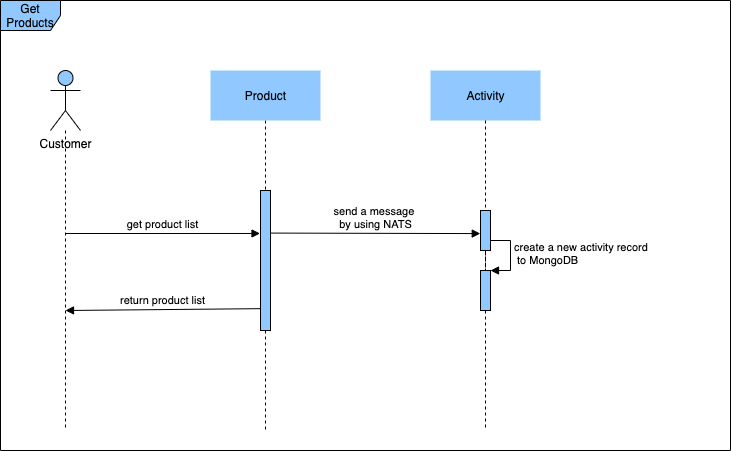

The diagram above was exported from draw.io. Its source (the exported page's mxGraphModel, read from the mxfile embedded in the PNG):
<mxGraphModel dx="1376" dy="872" grid="1" gridSize="10" guides="1" tooltips="1" connect="1" arrows="1" fold="1" page="1" pageScale="1" pageWidth="1169" pageHeight="827" math="0" shadow="0">
  <root>
    <mxCell id="1CVO1HJ5oyjESsDzyR2k-0" />
    <mxCell id="1CVO1HJ5oyjESsDzyR2k-1" parent="1CVO1HJ5oyjESsDzyR2k-0" />
    <mxCell id="1CVO1HJ5oyjESsDzyR2k-23" value="Get Products" style="shape=umlFrame;whiteSpace=wrap;html=1;fillColor=#91C8FF;" vertex="1" parent="1CVO1HJ5oyjESsDzyR2k-1">
      <mxGeometry x="30" y="50" width="730" height="450" as="geometry" />
    </mxCell>
    <mxCell id="1CVO1HJ5oyjESsDzyR2k-12" style="edgeStyle=orthogonalEdgeStyle;rounded=0;orthogonalLoop=1;jettySize=auto;html=1;dashed=1;endArrow=none;endFill=0;" edge="1" parent="1CVO1HJ5oyjESsDzyR2k-1" source="1CVO1HJ5oyjESsDzyR2k-2">
      <mxGeometry relative="1" as="geometry">
        <mxPoint x="95" y="480" as="targetPoint" />
      </mxGeometry>
    </mxCell>
    <mxCell id="1CVO1HJ5oyjESsDzyR2k-2" value="Customer" style="shape=umlActor;verticalLabelPosition=bottom;verticalAlign=top;html=1;fillColor=#91C8FF;" vertex="1" parent="1CVO1HJ5oyjESsDzyR2k-1">
      <mxGeometry x="80" y="120" width="30" height="60" as="geometry" />
    </mxCell>
    <mxCell id="1CVO1HJ5oyjESsDzyR2k-9" style="edgeStyle=orthogonalEdgeStyle;rounded=0;orthogonalLoop=1;jettySize=auto;html=1;dashed=1;endArrow=none;endFill=0;" edge="1" parent="1CVO1HJ5oyjESsDzyR2k-1" source="1CVO1HJ5oyjESsDzyR2k-5">
      <mxGeometry relative="1" as="geometry">
        <mxPoint x="295" y="480" as="targetPoint" />
      </mxGeometry>
    </mxCell>
    <mxCell id="1CVO1HJ5oyjESsDzyR2k-5" value="Product" style="html=1;fillColor=#91C8FF;strokeColor=none;" vertex="1" parent="1CVO1HJ5oyjESsDzyR2k-1">
      <mxGeometry x="240" y="120" width="110" height="50" as="geometry" />
    </mxCell>
    <mxCell id="1CVO1HJ5oyjESsDzyR2k-11" style="edgeStyle=orthogonalEdgeStyle;rounded=0;orthogonalLoop=1;jettySize=auto;html=1;dashed=1;endArrow=none;endFill=0;" edge="1" parent="1CVO1HJ5oyjESsDzyR2k-1" source="1CVO1HJ5oyjESsDzyR2k-20">
      <mxGeometry relative="1" as="geometry">
        <mxPoint x="515" y="480" as="targetPoint" />
      </mxGeometry>
    </mxCell>
    <mxCell id="1CVO1HJ5oyjESsDzyR2k-6" value="Activity" style="html=1;fillColor=#91C8FF;strokeColor=none;" vertex="1" parent="1CVO1HJ5oyjESsDzyR2k-1">
      <mxGeometry x="460" y="120" width="110" height="50" as="geometry" />
    </mxCell>
    <mxCell id="1CVO1HJ5oyjESsDzyR2k-13" value="" style="html=1;points=[];perimeter=orthogonalPerimeter;fillColor=#91C8FF;" vertex="1" parent="1CVO1HJ5oyjESsDzyR2k-1">
      <mxGeometry x="290" y="240" width="10" height="140" as="geometry" />
    </mxCell>
    <mxCell id="1CVO1HJ5oyjESsDzyR2k-14" value="get product list" style="html=1;verticalAlign=bottom;endArrow=block;entryX=-0.047;entryY=0.307;entryDx=0;entryDy=0;entryPerimeter=0;" edge="1" parent="1CVO1HJ5oyjESsDzyR2k-1" target="1CVO1HJ5oyjESsDzyR2k-13">
      <mxGeometry width="80" relative="1" as="geometry">
        <mxPoint x="95" y="283" as="sourcePoint" />
        <mxPoint x="325" y="283" as="targetPoint" />
      </mxGeometry>
    </mxCell>
    <mxCell id="1CVO1HJ5oyjESsDzyR2k-15" value="return product list" style="html=1;verticalAlign=bottom;endArrow=block;exitX=0;exitY=0.844;exitDx=0;exitDy=0;exitPerimeter=0;" edge="1" parent="1CVO1HJ5oyjESsDzyR2k-1" source="1CVO1HJ5oyjESsDzyR2k-13">
      <mxGeometry width="80" relative="1" as="geometry">
        <mxPoint x="329.90999999999997" y="352.69999999999993" as="sourcePoint" />
        <mxPoint x="95" y="360" as="targetPoint" />
      </mxGeometry>
    </mxCell>
    <mxCell id="1CVO1HJ5oyjESsDzyR2k-17" value="send a message &lt;br&gt;by using NATS" style="html=1;verticalAlign=bottom;endArrow=block;entryX=-0.024;entryY=0.577;entryDx=0;entryDy=0;entryPerimeter=0;" edge="1" parent="1CVO1HJ5oyjESsDzyR2k-1" target="1CVO1HJ5oyjESsDzyR2k-18">
      <mxGeometry width="80" relative="1" as="geometry">
        <mxPoint x="300" y="282.58" as="sourcePoint" />
        <mxPoint x="570" y="282.58" as="targetPoint" />
      </mxGeometry>
    </mxCell>
    <mxCell id="1CVO1HJ5oyjESsDzyR2k-19" style="edgeStyle=orthogonalEdgeStyle;rounded=0;orthogonalLoop=1;jettySize=auto;html=1;dashed=1;endArrow=none;endFill=0;" edge="1" parent="1CVO1HJ5oyjESsDzyR2k-1" source="1CVO1HJ5oyjESsDzyR2k-6" target="1CVO1HJ5oyjESsDzyR2k-18">
      <mxGeometry relative="1" as="geometry">
        <mxPoint x="515" y="610" as="targetPoint" />
        <mxPoint x="515" y="170" as="sourcePoint" />
      </mxGeometry>
    </mxCell>
    <mxCell id="1CVO1HJ5oyjESsDzyR2k-21" value="create a new activity record&lt;br&gt;&amp;nbsp;to MongoDB" style="edgeStyle=orthogonalEdgeStyle;html=1;align=left;spacingLeft=2;endArrow=block;rounded=0;entryX=1;entryY=0;" edge="1" target="1CVO1HJ5oyjESsDzyR2k-20" parent="1CVO1HJ5oyjESsDzyR2k-1">
      <mxGeometry relative="1" as="geometry">
        <mxPoint x="515" y="290" as="sourcePoint" />
        <Array as="points">
          <mxPoint x="540" y="290" />
        </Array>
      </mxGeometry>
    </mxCell>
    <mxCell id="1CVO1HJ5oyjESsDzyR2k-18" value="" style="html=1;points=[];perimeter=orthogonalPerimeter;fillColor=#91C8FF;" vertex="1" parent="1CVO1HJ5oyjESsDzyR2k-1">
      <mxGeometry x="510" y="260" width="10" height="40" as="geometry" />
    </mxCell>
    <mxCell id="1CVO1HJ5oyjESsDzyR2k-20" value="" style="html=1;points=[];perimeter=orthogonalPerimeter;fillColor=#91C8FF;" vertex="1" parent="1CVO1HJ5oyjESsDzyR2k-1">
      <mxGeometry x="510" y="320" width="10" height="40" as="geometry" />
    </mxCell>
    <mxCell id="1CVO1HJ5oyjESsDzyR2k-22" style="edgeStyle=orthogonalEdgeStyle;rounded=0;orthogonalLoop=1;jettySize=auto;html=1;dashed=1;endArrow=none;endFill=0;" edge="1" parent="1CVO1HJ5oyjESsDzyR2k-1" source="1CVO1HJ5oyjESsDzyR2k-18" target="1CVO1HJ5oyjESsDzyR2k-20">
      <mxGeometry relative="1" as="geometry">
        <mxPoint x="515" y="610" as="targetPoint" />
        <mxPoint x="515" y="300" as="sourcePoint" />
      </mxGeometry>
    </mxCell>
  </root>
</mxGraphModel>